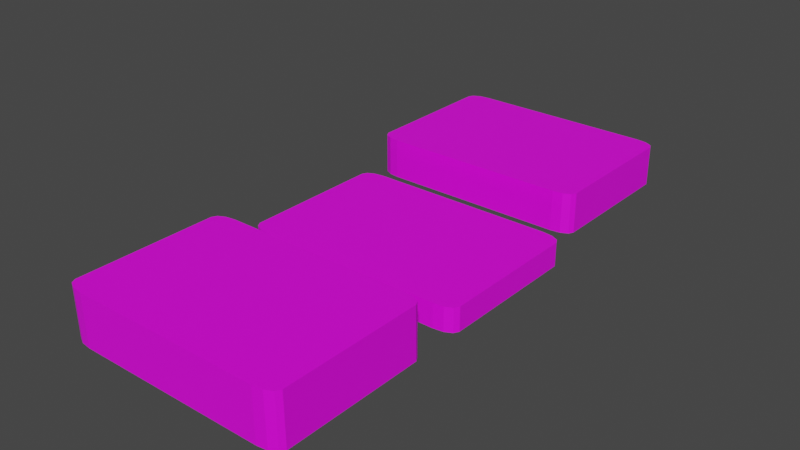 # Source: untitled.blend  (saved by Blender 3.3.6; exported with 4.5.12 LTS)
import bpy
from mathutils import Matrix  # noqa: F401  (used for matrix-valued properties, if any)

bpy.ops.wm.read_factory_settings(use_empty=True)
scene = bpy.context.scene
scene.name = 'Scene'

# ---- collections
col_collection = bpy.data.collections.new('Collection'); scene.collection.children.link(col_collection)

# ---- images (referenced by path relative to the original .blend; pixels are not part of the script)
import os
ASSET_DIR = os.environ.get("B2B_ASSET_DIR", "")  # directory of the original .blend (textures are referenced by path, not embedded)
HERE = os.path.dirname(os.path.abspath(__file__))  # packed textures are extracted next to this script under _unpacked/

def load_image(name, relpath, width, height, colorspace="sRGB"):
    """Load a texture the original file referenced (path relative to the .blend, or extracted next to this script)."""
    p = next((c for c in (os.path.join(HERE, relpath), os.path.join(ASSET_DIR, relpath)) if relpath and os.path.exists(c)), "")
    if p:
        img = bpy.data.images.load(p, check_existing=True)
        img.name = name
    else:  # same state as the original file: an image datablock whose file is absent (Cycles renders it pink)
        img = bpy.data.images.new(name, width, height)
        img.source = "FILE"
        img.filepath = "//" + (relpath or name)
    img.colorspace_settings.name = colorspace
    return img
img_2dotsplendor_card_jpg_002 = load_image('2Dotsplendor card.jpg.002', '1Dotsplendor card.jpg', 1024, 1024, 'sRGB')
img_3dotsplendor_card_jpg = load_image('3Dotsplendor card.jpg', '3Dotsplendor card.jpg', 1024, 1024, 'sRGB')
img_2dotsplendor_card_jpg = load_image('2Dotsplendor card.jpg', '2Dotsplendor card.jpg', 1024, 1024, 'sRGB')

# ---- materials (node trees are filled in below, after node groups)
mat_material_002 = bpy.data.materials.new('Material.002')
mat_material_002.use_transparent_shadow = False
mat_material_002.roughness = 0.5
mat_card_blue = bpy.data.materials.new('card_blue')
mat_card_blue.use_transparent_shadow = False
mat_card_blue.roughness = 0.5
mat_card_blue_001 = bpy.data.materials.new('card_blue.001')
mat_card_blue_001.use_transparent_shadow = False
mat_card_blue_001.roughness = 0.5

# ---- material node trees
mat_material_002.use_nodes = True; mat_material_002.node_tree.nodes.clear()
_N = mat_material_002.node_tree.nodes; _L = mat_material_002.node_tree.links
n0 = _N.new('ShaderNodeBsdfPrincipled'); n0.name = 'Principled BSDF'; n0.location = (10, 300)
n0.distribution = 'GGX'
n0.subsurface_method = 'RANDOM_WALK_SKIN'
n0.inputs[3].default_value = 1.45
n0.inputs[27].default_value = (0.0, 0.0, 0.0, 1.0)
n0.inputs[28].default_value = 1.0
n1 = _N.new('ShaderNodeOutputMaterial'); n1.name = 'Material Output'; n1.location = (300, 300)
n2 = _N.new('ShaderNodeNormalMap'); n2.name = 'Normal Map'; n2.location = (-300, -300)
n2.label = 'Normal/Map'
n2.inputs[0].default_value = 0.0
n3 = _N.new('ShaderNodeTexImage'); n3.name = 'Image Texture'; n3.location = (-300, 600)
n3.image = img_2dotsplendor_card_jpg_002
_L.new(n0.outputs[0], n1.inputs[0])
_L.new(n2.outputs[0], n0.inputs[5])
_L.new(n3.outputs[0], n0.inputs[0])
n1.is_active_output = True
mat_card_blue.use_nodes = True; mat_card_blue.node_tree.nodes.clear()
_N = mat_card_blue.node_tree.nodes; _L = mat_card_blue.node_tree.links
n0 = _N.new('ShaderNodeBsdfPrincipled'); n0.name = 'Principled BSDF'; n0.location = (10, 300)
n0.distribution = 'GGX'
n0.subsurface_method = 'RANDOM_WALK_SKIN'
n0.inputs[3].default_value = 1.45
n0.inputs[27].default_value = (0.0, 0.0, 0.0, 1.0)
n0.inputs[28].default_value = 1.0
n1 = _N.new('ShaderNodeOutputMaterial'); n1.name = 'Material Output'; n1.location = (300, 300)
n2 = _N.new('ShaderNodeNormalMap'); n2.name = 'Normal Map'; n2.location = (-300, -300)
n2.label = 'Normal/Map'
n2.inputs[0].default_value = 0.0
n3 = _N.new('ShaderNodeTexImage'); n3.name = 'Image Texture'; n3.location = (-300, 600)
n3.image = img_3dotsplendor_card_jpg
_L.new(n0.outputs[0], n1.inputs[0])
_L.new(n2.outputs[0], n0.inputs[5])
_L.new(n3.outputs[0], n0.inputs[0])
n1.is_active_output = True
mat_card_blue_001.use_nodes = True; mat_card_blue_001.node_tree.nodes.clear()
_N = mat_card_blue_001.node_tree.nodes; _L = mat_card_blue_001.node_tree.links
n0 = _N.new('ShaderNodeBsdfPrincipled'); n0.name = 'Principled BSDF'; n0.location = (10, 300)
n0.distribution = 'GGX'
n0.subsurface_method = 'RANDOM_WALK_SKIN'
n0.inputs[3].default_value = 1.45
n0.inputs[27].default_value = (0.0, 0.0, 0.0, 1.0)
n0.inputs[28].default_value = 1.0
n1 = _N.new('ShaderNodeOutputMaterial'); n1.name = 'Material Output'; n1.location = (300, 300)
n2 = _N.new('ShaderNodeNormalMap'); n2.name = 'Normal Map'; n2.location = (-300, -300)
n2.label = 'Normal/Map'
n2.inputs[0].default_value = 0.0
n3 = _N.new('ShaderNodeTexImage'); n3.name = 'Image Texture'; n3.location = (-300, 600)
n3.image = img_2dotsplendor_card_jpg
_L.new(n0.outputs[0], n1.inputs[0])
_L.new(n2.outputs[0], n0.inputs[5])
_L.new(n3.outputs[0], n0.inputs[0])
n1.is_active_output = True

# ---- world
world_world = bpy.data.worlds.new('World'); scene.world = world_world
world_world.use_nodes = True; world_world.node_tree.nodes.clear()
_N = world_world.node_tree.nodes; _L = world_world.node_tree.links
n0 = _N.new('ShaderNodeOutputWorld'); n0.name = 'World Output'; n0.location = (300, 300)
n1 = _N.new('ShaderNodeBackground'); n1.name = 'Background'; n1.location = (10, 300)
n1.inputs[0].default_value = (0.05088, 0.05088, 0.05088, 1.0)
_L.new(n1.outputs[0], n0.inputs[0])
n0.is_active_output = True
world_world.color = (0.05088, 0.05088, 0.05088)
world_world.use_sun_shadow = False
world_world.sun_shadow_jitter_overblur = 0.0

# ---- meshes
me_card1_001 = bpy.data.meshes.new('Card1.001')
me_card1_001.from_pydata([(-3.5, -2.151, -0.7507), (-3.5, 2.15, -0.8176), (-3.418, 2.3, -0.8199), (-3.195, 2.409, -0.8216), (-2.89, 2.449, -0.8222), (2.89, 2.449, -0.8222), (3.195, 2.409, -0.8216), (3.418, 2.3, -0.8199), (3.5, 2.15, -0.8176), (3.5, -2.151, -0.7507), (3.418, -2.301, -0.7484), (3.195, -2.41, -0.7467), (2.89, -2.45, -0.746), (-2.89, -2.45, -0.746), (-3.195, -2.41, -0.7467), (-3.418, -2.301, -0.7484), (-3.5, -2.15, 0.8176), (-3.5, 2.151, 0.7507), (-3.418, 2.301, 0.7484), (-3.195, 2.41, 0.7467), (-2.89, 2.45, 0.746), (2.89, 2.45, 0.746), (3.195, 2.41, 0.7467), (3.418, 2.301, 0.7484), (3.5, 2.151, 0.7507), (3.5, -2.15, 0.8176), (3.418, -2.3, 0.8199), (3.195, -2.409, 0.8216), (2.89, -2.449, 0.8222), (-2.89, -2.449, 0.8222), (-3.195, -2.409, 0.8216), (-3.418, -2.3, 0.8199)], [], [(10, 26, 27, 11), (1, 2, 3, 4, 5, 6, 7, 8, 9, 10, 11, 12, 13, 14, 15, 0), (3, 19, 20, 4), (11, 27, 28, 12), (4, 20, 21, 5), (12, 28, 29, 13), (5, 21, 22, 6), (13, 29, 30, 14), (6, 22, 23, 7), (14, 30, 31, 15), (7, 23, 24, 8), (15, 31, 16, 0), (8, 24, 25, 9), (1, 17, 18, 2), (10, 9, 25, 26), (2, 18, 19, 3), (17, 16, 31, 30, 29, 28, 27, 26, 25, 24, 23, 22, 21, 20, 19, 18), (0, 16, 17, 1)])
me_card1_001.polygons.foreach_set('use_smooth', [True] * 18)
_k = set([(0, 1), (0, 15), (0, 16), (1, 2), (1, 17), (2, 3), (2, 18), (3, 4), (3, 19), (4, 5), (4, 20), (5, 6), (5, 21), (6, 7), (6, 22), (7, 8), (7, 23), (8, 9), (8, 24), (9, 10), (9, 25), (10, 11), (10, 26), (11, 12), (11, 27), (12, 13), (12, 28), (13, 14), (13, 29), (14, 15), (14, 30), (15, 31), (16, 17), (16, 31), (17, 18), (18, 19), (19, 20), (20, 21), (21, 22), (22, 23), (23, 24), (24, 25), (25, 26), (26, 27), (27, 28), (28, 29), (29, 30), (30, 31)])
me_card1_001.attributes.new('sharp_edge', 'BOOLEAN', 'EDGE').data.foreach_set('value', [ (min(e.vertices), max(e.vertices)) in _k for e in me_card1_001.edges])
_uv = me_card1_001.uv_layers.new(name='UVMap')
_uv.uv.foreach_set('vector', [0.2889, 0.519, 0.2889, 0.519, 0.2889, 0.5187, 0.2889, 0.5187, 0.9067, 0.8575, 0.9038, 0.8557, 0.9017, 0.851, 0.9009, 0.8446, 0.9015, 0.7276, 0.9024, 0.7212, 0.9045, 0.7165, 0.9075, 0.7148, 0.995, 0.7153, 0.9979, 0.717, 1.0, 0.7217, 1.001, 0.7281, 1.0, 0.8452, 0.9993, 0.8516, 0.9972, 0.8562, 0.9942, 0.8579, 0.2889, 0.5187, 0.2888, 0.5187, 0.2888, 0.5184, 0.2889, 0.5184, 0.2889, 0.5187, 0.2889, 0.5187, 0.2889, 0.5183, 0.2889, 0.5183, 0.2889, 0.5184, 0.2888, 0.5184, 0.2888, 0.5113, 0.2889, 0.5113, 0.2889, 0.5183, 0.2889, 0.5183, 0.2889, 0.5112, 0.2889, 0.5112, 0.2889, 0.5113, 0.2888, 0.5113, 0.2888, 0.5109, 0.2889, 0.5109, 0.2889, 0.5112, 0.2889, 0.5112, 0.2889, 0.5108, 0.2889, 0.5108, 0.2889, 0.5109, 0.2888, 0.5109, 0.2888, 0.5106, 0.2889, 0.5106, 0.2889, 0.5108, 0.2889, 0.5108, 0.2889, 0.5105, 0.2889, 0.5105, 0.2888, 0.519, 0.2887, 0.519, 0.2887, 0.5188, 0.2888, 0.5188, 0.2888, 0.5133, 0.2887, 0.5133, 0.2887, 0.5131, 0.2888, 0.5131, 0.2888, 0.5188, 0.2887, 0.5188, 0.2887, 0.5134, 0.2888, 0.5134, 0.2888, 0.5079, 0.2887, 0.5079, 0.2887, 0.5077, 0.2888, 0.5077, 0.2888, 0.5133, 0.2888, 0.5134, 0.2887, 0.5134, 0.2887, 0.5133, 0.2889, 0.519, 0.2888, 0.519, 0.2888, 0.5187, 0.2889, 0.5187, 0.9936, 0.1428, 0.9068, 0.1428, 0.9038, 0.1411, 0.9016, 0.1362, 0.9008, 0.1296, 0.9008, 0.01346, 0.9016, 0.006852, 0.9038, 0.002016, 0.9068, 0.0002464, 0.9936, 0.0002464, 0.9967, 0.002016, 0.9989, 0.006852, 0.9997, 0.01346, 0.9997, 0.1296, 0.9989, 0.1362, 0.9967, 0.1411, 0.2888, 0.5131, 0.2887, 0.5131, 0.2887, 0.5079, 0.2888, 0.5079])
me_card1_001.materials.append(mat_material_002)
me_card1_001.update()
me_card1_001.normals_split_custom_set([tuple(v) for v in zip(*[iter([0.44, -0.898, 0.000511, 0.44, -0.898, 0.000511, 0.44, -0.898, 0.000511, 0.44, -0.898, 0.000511, 2.184e-10, -0.01555, -0.9999, 2.184e-10, -0.01555, -0.9999, 2.184e-10, -0.01555, -0.9999, 2.184e-10, -0.01555, -0.9999, 2.184e-10, -0.01555, -0.9999, 2.184e-10, -0.01555, -0.9999, 2.184e-10, -0.01555, -0.9999, 2.184e-10, -0.01555, -0.9999, 2.184e-10, -0.01555, -0.9999, 2.184e-10, -0.01555, -0.9999, 2.184e-10, -0.01555, -0.9999, 2.184e-10, -0.01555, -0.9999, 2.184e-10, -0.01555, -0.9999, 2.184e-10, -0.01555, -0.9999, 2.184e-10, -0.01555, -0.9999, 2.184e-10, -0.01555, -0.9999, -0.1302, 0.9915, -0.0005641, -0.1302, 0.9915, -0.0005641, -0.1302, 0.9915, -0.0005641, -0.1302, 0.9915, -0.0005641, 0.1302, -0.9915, 0.0005641, 0.1302, -0.9915, 0.0005641, 0.1302, -0.9915, 0.0005641, 0.1302, -0.9915, 0.0005641, 0.0, 1.0, -0.0005692, 0.0, 1.0, -0.0005692, 0.0, 1.0, -0.0005692, 0.0, 1.0, -0.0005692, 0.0, -1.0, 0.0005691, 0.0, -1.0, 0.0005691, 0.0, -1.0, 0.0005691, 0.0, -1.0, 0.0005691, 0.1302, 0.9915, -0.0005641, 0.1302, 0.9915, -0.0005641, 0.1302, 0.9915, -0.0005641, 0.1302, 0.9915, -0.0005641, -0.1302, -0.9915, 0.0005641, -0.1302, -0.9915, 0.0005641, -0.1302, -0.9915, 0.0005641, -0.1302, -0.9915, 0.0005641, 0.44, 0.898, -0.0005106, 0.44, 0.898, -0.0005106, 0.44, 0.898, -0.0005106, 0.44, 0.898, -0.0005106, -0.44, -0.898, 0.000511, -0.44, -0.898, 0.000511, -0.44, -0.898, 0.000511, -0.44, -0.898, 0.000511, 0.8774, 0.4798, -0.0002728, 0.8774, 0.4798, -0.0002728, 0.8774, 0.4798, -0.0002728, 0.8774, 0.4798, -0.0002728, -0.8774, -0.4798, 0.000273, -0.8774, -0.4798, 0.000273, -0.8774, -0.4798, 0.000273, -0.8774, -0.4798, 0.000273, 1.0, 0.0, 0.0, 1.0, 0.0, 0.0, 1.0, 0.0, 0.0, 1.0, 0.0, 0.0, -0.8774, 0.4798, -0.0002728, -0.8774, 0.4798, -0.0002728, -0.8774, 0.4798, -0.0002728, -0.8774, 0.4798, -0.0002728, 0.8774, -0.4798, 0.000273, 0.8774, -0.4798, 0.000273, 0.8774, -0.4798, 0.000273, 0.8774, -0.4798, 0.000273, -0.44, 0.898, -0.0005106, -0.44, 0.898, -0.0005106, -0.44, 0.898, -0.0005106, -0.44, 0.898, -0.0005106, -6.551e-10, 0.01555, 0.9999, -6.551e-10, 0.01555, 0.9999, -6.551e-10, 0.01555, 0.9999, -6.551e-10, 0.01555, 0.9999, -6.551e-10, 0.01555, 0.9999, -6.551e-10, 0.01555, 0.9999, -6.551e-10, 0.01555, 0.9999, -6.551e-10, 0.01555, 0.9999, -6.551e-10, 0.01555, 0.9999, -6.551e-10, 0.01555, 0.9999, -6.551e-10, 0.01555, 0.9999, -6.551e-10, 0.01555, 0.9999, -6.551e-10, 0.01555, 0.9999, -6.551e-10, 0.01555, 0.9999, -6.551e-10, 0.01555, 0.9999, -6.551e-10, 0.01555, 0.9999, -1.0, 0.0, 0.0, -1.0, 0.0, 0.0, -1.0, 0.0, 0.0, -1.0, 0.0, 0.0])] * 3)])
me_card1_002 = bpy.data.meshes.new('Card1.002')
me_card1_002.from_pydata([(-2.89, 2.45, 0.3625), (-3.5, 2.151, 0.3625), (-3.195, 2.41, 0.3625), (-3.418, 2.301, 0.3625), (3.5, 2.151, 0.3625), (2.89, 2.45, 0.3625), (3.418, 2.301, 0.3625), (3.195, 2.41, 0.3625), (-2.89, -2.45, 0.3625), (-3.5, -2.151, 0.3625), (-3.195, -2.41, 0.3625), (-3.418, -2.301, 0.3625), (2.89, -2.45, 0.3625), (3.5, -2.151, 0.3625), (3.195, -2.41, 0.3625), (3.418, -2.301, 0.3625), (-3.5, -2.151, 0.3052), (-3.5, 2.151, 0.3052), (-3.418, 2.301, 0.3052), (-3.195, 2.41, 0.3052), (-2.89, 2.45, 0.3052), (2.89, 2.45, 0.3052), (3.195, 2.41, 0.3052), (3.418, 2.301, 0.3052), (3.5, 2.151, 0.3052), (3.5, -2.151, 0.3052), (3.418, -2.301, 0.3052), (3.195, -2.41, 0.3052), (2.89, -2.45, 0.3052), (-2.89, -2.45, 0.3052), (-3.195, -2.41, 0.3052), (-3.418, -2.301, 0.3052), (-3.5, -2.151, 0.3052), (-3.5, 2.151, 0.3052), (-3.418, 2.301, 0.3052), (-3.195, 2.41, 0.3052), (-2.89, 2.45, 0.3052), (2.89, 2.45, 0.3052), (3.195, 2.41, 0.3052), (3.418, 2.301, 0.3052), (3.5, 2.151, 0.3052), (3.5, -2.151, 0.3052), (3.418, -2.301, 0.3052), (3.195, -2.41, 0.3052), (2.89, -2.45, 0.3052), (-2.89, -2.45, 0.3052), (-3.195, -2.41, 0.3052), (-3.418, -2.301, 0.3052), (-3.5, -2.151, -0.3625), (-3.5, 2.151, -0.3625), (-3.418, 2.301, -0.3625), (-3.195, 2.41, -0.3625), (-2.89, 2.45, -0.3625), (2.89, 2.45, -0.3625), (3.195, 2.41, -0.3625), (3.418, 2.301, -0.3625), (3.5, 2.151, -0.3625), (3.5, -2.151, -0.3625), (3.418, -2.301, -0.3625), (3.195, -2.41, -0.3625), (2.89, -2.45, -0.3625), (-2.89, -2.45, -0.3625), (-3.195, -2.41, -0.3625), (-3.418, -2.301, -0.3625)], [], [(1, 9, 11, 10, 8, 12, 14, 15, 13, 4, 6, 7, 5, 0, 2, 3), (25, 26, 42, 41), (13, 15, 26, 25), (3, 2, 19, 18), (15, 14, 27, 26), (2, 0, 20, 19), (14, 12, 28, 27), (0, 5, 21, 20), (12, 8, 29, 28), (5, 7, 22, 21), (8, 10, 30, 29), (7, 6, 23, 22), (10, 11, 31, 30), (6, 4, 24, 23), (9, 1, 17, 16), (11, 9, 16, 31), (4, 13, 25, 24), (1, 3, 18, 17), (46, 47, 63, 62), (18, 19, 35, 34), (26, 27, 43, 42), (19, 20, 36, 35), (27, 28, 44, 43), (20, 21, 37, 36), (28, 29, 45, 44), (21, 22, 38, 37), (29, 30, 46, 45), (22, 23, 39, 38), (30, 31, 47, 46), (23, 24, 40, 39), (16, 17, 33, 32), (31, 16, 32, 47), (24, 25, 41, 40), (17, 18, 34, 33), (49, 50, 51, 52, 53, 54, 55, 56, 57, 58, 59, 60, 61, 62, 63, 48), (39, 40, 56, 55), (32, 33, 49, 48), (47, 32, 48, 63), (40, 41, 57, 56), (33, 34, 50, 49), (41, 42, 58, 57), (34, 35, 51, 50), (42, 43, 59, 58), (35, 36, 52, 51), (43, 44, 60, 59), (36, 37, 53, 52), (44, 45, 61, 60), (37, 38, 54, 53), (45, 46, 62, 61), (38, 39, 55, 54)])
me_card1_002.polygons.foreach_set('use_smooth', [True] * 50)
_k = set([(0, 2), (0, 5), (0, 20), (1, 3), (1, 9), (1, 17), (2, 3), (2, 19), (3, 18), (4, 6), (4, 13), (4, 24), (5, 7), (5, 21), (6, 7), (6, 23), (7, 22), (8, 10), (8, 12), (8, 29), (9, 11), (9, 16), (10, 11), (10, 30), (11, 31), (12, 14), (12, 28), (13, 15), (13, 25), (14, 15), (14, 27), (15, 26), (16, 17), (16, 31), (17, 18), (18, 19), (19, 20), (20, 21), (21, 22), (22, 23), (23, 24), (24, 25), (25, 26), (26, 27), (27, 28), (28, 29), (29, 30), (30, 31), (32, 33), (32, 47), (32, 48), (33, 34), (33, 49), (34, 35), (34, 50), (35, 36), (35, 51), (36, 37), (36, 52), (37, 38), (37, 53), (38, 39), (38, 54), (39, 40), (39, 55), (40, 41), (40, 56), (41, 42), (41, 57), (42, 43), (42, 58), (43, 44), (43, 59), (44, 45), (44, 60), (45, 46), (45, 61), (46, 47), (46, 62), (47, 63), (48, 49), (48, 63), (49, 50), (50, 51), (51, 52), (52, 53), (53, 54), (54, 55), (55, 56), (56, 57), (57, 58), (58, 59), (59, 60), (60, 61), (61, 62), (62, 63)])
me_card1_002.attributes.new('sharp_edge', 'BOOLEAN', 'EDGE').data.foreach_set('value', [ (min(e.vertices), max(e.vertices)) in _k for e in me_card1_002.edges])
_uv = me_card1_002.uv_layers.new(name='UVMap')
_uv.uv.foreach_set('vector', [0.9943, 0.1433, 0.9063, 0.1433, 0.9035, 0.1416, 0.9014, 0.1372, 0.9007, 0.131, 0.9007, 0.01312, 0.9014, 0.007007, 0.9035, 0.00253, 0.9063, 0.0008918, 0.9943, 0.0008918, 0.9971, 0.00253, 0.9991, 0.007007, 0.9998, 0.01312, 0.9998, 0.131, 0.9991, 0.1372, 0.9971, 0.1416, 0.5965, 0.8325, 0.5965, 0.8323, 0.5965, 0.8323, 0.5965, 0.8325, 0.5964, 0.8325, 0.5964, 0.8323, 0.5965, 0.8323, 0.5965, 0.8325, 0.5965, 0.838, 0.5965, 0.8378, 0.5966, 0.8378, 0.5966, 0.838, 0.5966, 0.838, 0.5966, 0.8378, 0.5966, 0.8378, 0.5966, 0.838, 0.5965, 0.8378, 0.5965, 0.8374, 0.5966, 0.8374, 0.5966, 0.8378, 0.5966, 0.8378, 0.5966, 0.8374, 0.5966, 0.8374, 0.5966, 0.8378, 0.5965, 0.8374, 0.5965, 0.8304, 0.5966, 0.8304, 0.5966, 0.8374, 0.5966, 0.8374, 0.5966, 0.8302, 0.5966, 0.8302, 0.5966, 0.8374, 0.5965, 0.8304, 0.5965, 0.83, 0.5966, 0.83, 0.5966, 0.8304, 0.5966, 0.8302, 0.5966, 0.8299, 0.5966, 0.8299, 0.5966, 0.8302, 0.5965, 0.83, 0.5965, 0.8297, 0.5966, 0.8297, 0.5966, 0.83, 0.5966, 0.8299, 0.5966, 0.8296, 0.5966, 0.8296, 0.5966, 0.8299, 0.5964, 0.838, 0.5964, 0.8378, 0.5965, 0.8378, 0.5965, 0.838, 0.5964, 0.8321, 0.5964, 0.827, 0.5965, 0.827, 0.5965, 0.8321, 0.5964, 0.8323, 0.5964, 0.8321, 0.5965, 0.8321, 0.5965, 0.8323, 0.5964, 0.8378, 0.5964, 0.8325, 0.5965, 0.8325, 0.5965, 0.8378, 0.5964, 0.827, 0.5964, 0.8268, 0.5965, 0.8268, 0.5965, 0.827, 0.5966, 0.8299, 0.5966, 0.8296, 0.5966, 0.8296, 0.5966, 0.8299, 0.5966, 0.838, 0.5966, 0.8378, 0.5966, 0.8378, 0.5966, 0.838, 0.5966, 0.838, 0.5966, 0.8378, 0.5966, 0.8378, 0.5966, 0.838, 0.5966, 0.8378, 0.5966, 0.8374, 0.5966, 0.8374, 0.5966, 0.8378, 0.5966, 0.8378, 0.5966, 0.8374, 0.5966, 0.8374, 0.5966, 0.8378, 0.5966, 0.8374, 0.5966, 0.8304, 0.5966, 0.8304, 0.5966, 0.8374, 0.5966, 0.8374, 0.5966, 0.8302, 0.5966, 0.8302, 0.5966, 0.8374, 0.5966, 0.8304, 0.5966, 0.83, 0.5966, 0.83, 0.5966, 0.8304, 0.5966, 0.8302, 0.5966, 0.8299, 0.5966, 0.8299, 0.5966, 0.8302, 0.5966, 0.83, 0.5966, 0.8297, 0.5966, 0.8297, 0.5966, 0.83, 0.5966, 0.8299, 0.5966, 0.8296, 0.5966, 0.8296, 0.5966, 0.8299, 0.5965, 0.838, 0.5965, 0.8378, 0.5965, 0.8378, 0.5965, 0.838, 0.5965, 0.8321, 0.5965, 0.827, 0.5965, 0.827, 0.5965, 0.8321, 0.5965, 0.8323, 0.5965, 0.8321, 0.5965, 0.8321, 0.5965, 0.8323, 0.5965, 0.8378, 0.5965, 0.8325, 0.5965, 0.8325, 0.5965, 0.8378, 0.5965, 0.827, 0.5965, 0.8268, 0.5965, 0.8268, 0.5965, 0.827, 0.9066, 0.8563, 0.9037, 0.8546, 0.9016, 0.8499, 0.9008, 0.8435, 0.9014, 0.7265, 0.9023, 0.7201, 0.9044, 0.7154, 0.9074, 0.7137, 0.9949, 0.7141, 0.9978, 0.7159, 0.9999, 0.7206, 1.001, 0.727, 1.0, 0.844, 0.9992, 0.8504, 0.9971, 0.8551, 0.9941, 0.8568, 0.5965, 0.838, 0.5965, 0.8378, 0.5965, 0.8378, 0.5965, 0.838, 0.5965, 0.8321, 0.5965, 0.827, 0.5965, 0.827, 0.5965, 0.8321, 0.5965, 0.8323, 0.5965, 0.8321, 0.5965, 0.8321, 0.5965, 0.8323, 0.5965, 0.8378, 0.5965, 0.8325, 0.5965, 0.8325, 0.5965, 0.8378, 0.5965, 0.827, 0.5965, 0.8268, 0.5965, 0.8268, 0.5965, 0.827, 0.5965, 0.8325, 0.5965, 0.8323, 0.5965, 0.8323, 0.5965, 0.8325, 0.5966, 0.838, 0.5966, 0.8378, 0.5966, 0.8378, 0.5966, 0.838, 0.5966, 0.838, 0.5966, 0.8378, 0.5966, 0.8378, 0.5966, 0.838, 0.5966, 0.8378, 0.5966, 0.8374, 0.5966, 0.8374, 0.5966, 0.8378, 0.5966, 0.8378, 0.5966, 0.8374, 0.5966, 0.8374, 0.5966, 0.8378, 0.5966, 0.8374, 0.5966, 0.8304, 0.5966, 0.8304, 0.5966, 0.8374, 0.5966, 0.8374, 0.5966, 0.8302, 0.5966, 0.8302, 0.5966, 0.8374, 0.5966, 0.8304, 0.5966, 0.83, 0.5966, 0.83, 0.5966, 0.8304, 0.5966, 0.8302, 0.5966, 0.8299, 0.5966, 0.8299, 0.5966, 0.8302, 0.5966, 0.83, 0.5966, 0.8297, 0.5966, 0.8297, 0.5966, 0.83])
me_card1_002.materials.append(mat_card_blue)
me_card1_002.update()
me_card1_002.normals_split_custom_set([tuple(v) for v in zip(*[iter([-5.459e-10, -8.493e-08, 1.0, -5.459e-10, -8.493e-08, 1.0, -5.459e-10, -8.493e-08, 1.0, -5.459e-10, -8.493e-08, 1.0, -5.459e-10, -8.493e-08, 1.0, -5.459e-10, -8.493e-08, 1.0, -5.459e-10, -8.493e-08, 1.0, -5.459e-10, -8.493e-08, 1.0, -5.459e-10, -8.493e-08, 1.0, -5.459e-10, -8.493e-08, 1.0, -5.459e-10, -8.493e-08, 1.0, -5.459e-10, -8.493e-08, 1.0, -5.459e-10, -8.493e-08, 1.0, -5.459e-10, -8.493e-08, 1.0, -5.459e-10, -8.493e-08, 1.0, -5.459e-10, -8.493e-08, 1.0, 0.0, 0.0, 1.0, 0.0, 0.0, 1.0, 0.0, 0.0, 1.0, 0.0, 0.0, 1.0, 0.8774, -0.4798, 0.0, 0.8774, -0.4798, 0.0, 0.8774, -0.4798, 0.0, 0.8774, -0.4798, 0.0, -0.44, 0.898, 0.0, -0.44, 0.898, 0.0, -0.44, 0.898, 0.0, -0.44, 0.898, 0.0, 0.44, -0.898, 0.0, 0.44, -0.898, 0.0, 0.44, -0.898, 0.0, 0.44, -0.898, 0.0, -0.1302, 0.9915, 0.0, -0.1302, 0.9915, 0.0, -0.1302, 0.9915, 0.0, -0.1302, 0.9915, 0.0, 0.1302, -0.9915, 0.0, 0.1302, -0.9915, 0.0, 0.1302, -0.9915, 0.0, 0.1302, -0.9915, 0.0, 0.0, 1.0, 0.0, 0.0, 1.0, 0.0, 0.0, 1.0, 0.0, 0.0, 1.0, 0.0, 0.0, -1.0, 0.0, 0.0, -1.0, 0.0, 0.0, -1.0, 0.0, 0.0, -1.0, 0.0, 0.1302, 0.9915, 0.0, 0.1302, 0.9915, 0.0, 0.1302, 0.9915, 0.0, 0.1302, 0.9915, 0.0, -0.1302, -0.9915, 0.0, -0.1302, -0.9915, 0.0, -0.1302, -0.9915, 0.0, -0.1302, -0.9915, 0.0, 0.44, 0.898, 0.0, 0.44, 0.898, 0.0, 0.44, 0.898, 0.0, 0.44, 0.898, 0.0, -0.44, -0.898, 0.0, -0.44, -0.898, 0.0, -0.44, -0.898, 0.0, -0.44, -0.898, 0.0, 0.8774, 0.4798, 0.0, 0.8774, 0.4798, 0.0, 0.8774, 0.4798, 0.0, 0.8774, 0.4798, 0.0, -1.0, -2.763e-12, 0.0, -1.0, -2.763e-12, 0.0, -1.0, -2.763e-12, 0.0, -1.0, -2.763e-12, 0.0, -0.8774, -0.4798, 0.0, -0.8774, -0.4798, 0.0, -0.8774, -0.4798, 0.0, -0.8774, -0.4798, 0.0, 1.0, -2.763e-12, 0.0, 1.0, -2.763e-12, 0.0, 1.0, -2.763e-12, 0.0, 1.0, -2.763e-12, 0.0, -0.8774, 0.4798, 0.0, -0.8774, 0.4798, 0.0, -0.8774, 0.4798, 0.0, -0.8774, 0.4798, 0.0, -0.44, -0.898, 0.0, -0.44, -0.898, 0.0, -0.44, -0.898, 0.0, -0.44, -0.898, 0.0, 0.0, 0.0, 1.0, 0.0, 0.0, 1.0, 0.0, 0.0, 1.0, 0.0, 0.0, 1.0, 0.0, 0.0, 1.0, 0.0, 0.0, 1.0, 0.0, 0.0, 1.0, 0.0, 0.0, 1.0, 0.0, 0.0, 1.0, 0.0, 0.0, 1.0, 0.0, 0.0, 1.0, 0.0, 0.0, 1.0, 0.0, 0.0, 1.0, 0.0, 0.0, 1.0, 0.0, 0.0, 1.0, 0.0, 0.0, 1.0, 0.0, 0.0, 1.0, 0.0, 0.0, 1.0, 0.0, 0.0, 1.0, 0.0, 0.0, 1.0, 0.0, 0.0, 1.0, 0.0, 0.0, 1.0, 0.0, 0.0, 1.0, 0.0, 0.0, 1.0, 0.0, 0.0, 1.0, 0.0, 0.0, 1.0, 0.0, 0.0, 1.0, 0.0, 0.0, 1.0, 0.0, 0.0, 1.0, 0.0, 0.0, 1.0, 0.0, 0.0, 1.0, 0.0, 0.0, 1.0, 0.0, 0.0, 1.0, 0.0, 0.0, 1.0, 0.0, 0.0, 1.0, 0.0, 0.0, 1.0, 0.0, 0.0, 1.0, 0.0, 0.0, 1.0, 0.0, 0.0, 1.0, 0.0, 0.0, 1.0, 0.0, 0.0, 1.0, 0.0, 0.0, 1.0, 0.0, 0.0, 1.0, 0.0, 0.0, 1.0, 0.0, 0.0, 1.0, 0.0, 0.0, 1.0, 0.0, 0.0, 1.0, 0.0, 0.0, 1.0, 0.0, 0.0, 1.0, 0.0, 0.0, 1.0, 0.0, 0.0, 1.0, 0.0, 0.0, 1.0, 0.0, 0.0, 1.0, 0.0, 0.0, 1.0, 0.0, 0.0, 1.0, 0.0, 0.0, 1.0, 0.0, 0.0, 1.0, 0.0, 0.0, 1.0, 0.0, 0.0, 1.0, 0.0, 0.0, 1.0, 0.0, 9.648e-08, -1.0, 0.0, 9.648e-08, -1.0, 0.0, 9.648e-08, -1.0, 0.0, 9.648e-08, -1.0, 0.0, 9.648e-08, -1.0, 0.0, 9.648e-08, -1.0, 0.0, 9.648e-08, -1.0, 0.0, 9.648e-08, -1.0, 0.0, 9.648e-08, -1.0, 0.0, 9.648e-08, -1.0, 0.0, 9.648e-08, -1.0, 0.0, 9.648e-08, -1.0, 0.0, 9.648e-08, -1.0, 0.0, 9.648e-08, -1.0, 0.0, 9.648e-08, -1.0, 0.0, 9.648e-08, -1.0, 0.8774, 0.4798, 0.0, 0.8774, 0.4798, 0.0, 0.8774, 0.4798, 0.0, 0.8774, 0.4798, 0.0, -1.0, -2.075e-08, 0.0, -1.0, -2.075e-08, 0.0, -1.0, -2.075e-08, 0.0, -1.0, -2.075e-08, 0.0, -0.8774, -0.4798, 0.0, -0.8774, -0.4798, 0.0, -0.8774, -0.4798, 0.0, -0.8774, -0.4798, 0.0, 1.0, -2.075e-08, 0.0, 1.0, -2.075e-08, 0.0, 1.0, -2.075e-08, 0.0, 1.0, -2.075e-08, 0.0, -0.8774, 0.4798, 0.0, -0.8774, 0.4798, 0.0, -0.8774, 0.4798, 0.0, -0.8774, 0.4798, 0.0, 0.8774, -0.4798, 0.0, 0.8774, -0.4798, 0.0, 0.8774, -0.4798, 0.0, 0.8774, -0.4798, 0.0, -0.44, 0.898, 0.0, -0.44, 0.898, 0.0, -0.44, 0.898, 0.0, -0.44, 0.898, 0.0, 0.44, -0.898, 0.0, 0.44, -0.898, 0.0, 0.44, -0.898, 0.0, 0.44, -0.898, 0.0, -0.1302, 0.9915, 0.0, -0.1302, 0.9915, 0.0, -0.1302, 0.9915, 0.0, -0.1302, 0.9915, 0.0, 0.1302, -0.9915, 0.0, 0.1302, -0.9915, 0.0, 0.1302, -0.9915, 0.0, 0.1302, -0.9915, 0.0, 0.0, 1.0, 0.0, 0.0, 1.0, 0.0, 0.0, 1.0, 0.0, 0.0, 1.0, 0.0, 0.0, -1.0, 0.0, 0.0, -1.0, 0.0, 0.0, -1.0, 0.0, 0.0, -1.0, 0.0, 0.1302, 0.9915, 0.0, 0.1302, 0.9915, 0.0, 0.1302, 0.9915, 0.0, 0.1302, 0.9915, 0.0, -0.1302, -0.9915, 0.0, -0.1302, -0.9915, 0.0, -0.1302, -0.9915, 0.0, -0.1302, -0.9915, 0.0, 0.44, 0.898, 0.0, 0.44, 0.898, 0.0, 0.44, 0.898, 0.0, 0.44, 0.898, 0.0])] * 3)])
me_card1_003 = bpy.data.meshes.new('Card1.003')
me_card1_003.from_pydata([(-8.67, 7.35, 1.882), (-10.5, 6.453, 1.882), (-9.585, 7.23, 1.882), (-10.25, 6.902, 1.882), (10.5, 6.453, 1.882), (8.67, 7.35, 1.882), (10.25, 6.902, 1.882), (9.585, 7.23, 1.882), (-8.67, -7.35, 1.882), (-10.5, -6.453, 1.882), (-9.585, -7.23, 1.882), (-10.25, -6.902, 1.882), (8.67, -7.35, 1.882), (10.5, -6.453, 1.882), (9.585, -7.23, 1.882), (10.25, -6.902, 1.882), (-10.5, -6.453, 1.709), (-10.5, 6.453, 1.709), (-10.25, 6.902, 1.709), (-9.585, 7.23, 1.709), (-8.67, 7.35, 1.709), (8.67, 7.35, 1.709), (9.585, 7.23, 1.709), (10.25, 6.902, 1.709), (10.5, 6.453, 1.709), (10.5, -6.453, 1.709), (10.25, -6.902, 1.709), (9.585, -7.23, 1.709), (8.67, -7.35, 1.709), (-8.67, -7.35, 1.709), (-9.585, -7.23, 1.709), (-10.25, -6.902, 1.709), (-10.5, -6.453, 1.709), (-10.5, 6.453, 1.709), (-10.25, 6.902, 1.709), (-9.585, 7.23, 1.709), (-8.67, 7.35, 1.709), (8.67, 7.35, 1.709), (9.585, 7.23, 1.709), (10.25, 6.902, 1.709), (10.5, 6.453, 1.709), (10.5, -6.453, 1.709), (10.25, -6.902, 1.709), (9.585, -7.23, 1.709), (8.67, -7.35, 1.709), (-8.67, -7.35, 1.709), (-9.585, -7.23, 1.709), (-10.25, -6.902, 1.709), (-10.5, -6.453, -1.882), (-10.5, 6.453, -1.882), (-10.25, 6.902, -1.882), (-9.585, 7.23, -1.882), (-8.67, 7.35, -1.882), (8.67, 7.35, -1.882), (9.585, 7.23, -1.882), (10.25, 6.902, -1.882), (10.5, 6.453, -1.882), (10.5, -6.453, -1.882), (10.25, -6.902, -1.882), (9.585, -7.23, -1.882), (8.67, -7.35, -1.882), (-8.67, -7.35, -1.882), (-9.585, -7.23, -1.882), (-10.25, -6.902, -1.882)], [], [(1, 9, 11, 10, 8, 12, 14, 15, 13, 4, 6, 7, 5, 0, 2, 3), (25, 26, 42, 41), (13, 15, 26, 25), (3, 2, 19, 18), (15, 14, 27, 26), (2, 0, 20, 19), (14, 12, 28, 27), (0, 5, 21, 20), (12, 8, 29, 28), (5, 7, 22, 21), (8, 10, 30, 29), (7, 6, 23, 22), (10, 11, 31, 30), (6, 4, 24, 23), (9, 1, 17, 16), (11, 9, 16, 31), (4, 13, 25, 24), (1, 3, 18, 17), (46, 47, 63, 62), (18, 19, 35, 34), (26, 27, 43, 42), (19, 20, 36, 35), (27, 28, 44, 43), (20, 21, 37, 36), (28, 29, 45, 44), (21, 22, 38, 37), (29, 30, 46, 45), (22, 23, 39, 38), (30, 31, 47, 46), (23, 24, 40, 39), (16, 17, 33, 32), (31, 16, 32, 47), (24, 25, 41, 40), (17, 18, 34, 33), (49, 50, 51, 52, 53, 54, 55, 56, 57, 58, 59, 60, 61, 62, 63, 48), (39, 40, 56, 55), (32, 33, 49, 48), (47, 32, 48, 63), (40, 41, 57, 56), (33, 34, 50, 49), (41, 42, 58, 57), (34, 35, 51, 50), (42, 43, 59, 58), (35, 36, 52, 51), (43, 44, 60, 59), (36, 37, 53, 52), (44, 45, 61, 60), (37, 38, 54, 53), (45, 46, 62, 61), (38, 39, 55, 54)])
me_card1_003.polygons.foreach_set('use_smooth', [True] * 50)
_k = set([(0, 2), (0, 5), (0, 20), (1, 3), (1, 9), (1, 17), (2, 3), (2, 19), (3, 18), (4, 6), (4, 13), (4, 24), (5, 7), (5, 21), (6, 7), (6, 23), (7, 22), (8, 10), (8, 12), (8, 29), (9, 11), (9, 16), (10, 11), (10, 30), (11, 31), (12, 14), (12, 28), (13, 15), (13, 25), (14, 15), (14, 27), (15, 26), (16, 17), (16, 31), (17, 18), (18, 19), (19, 20), (20, 21), (21, 22), (22, 23), (23, 24), (24, 25), (25, 26), (26, 27), (27, 28), (28, 29), (29, 30), (30, 31), (32, 33), (32, 47), (32, 48), (33, 34), (33, 49), (34, 35), (34, 50), (35, 36), (35, 51), (36, 37), (36, 52), (37, 38), (37, 53), (38, 39), (38, 54), (39, 40), (39, 55), (40, 41), (40, 56), (41, 42), (41, 57), (42, 43), (42, 58), (43, 44), (43, 59), (44, 45), (44, 60), (45, 46), (45, 61), (46, 47), (46, 62), (47, 63), (48, 49), (48, 63), (49, 50), (50, 51), (51, 52), (52, 53), (53, 54), (54, 55), (55, 56), (56, 57), (57, 58), (58, 59), (59, 60), (60, 61), (61, 62), (62, 63)])
me_card1_003.attributes.new('sharp_edge', 'BOOLEAN', 'EDGE').data.foreach_set('value', [ (min(e.vertices), max(e.vertices)) in _k for e in me_card1_003.edges])
_uv = me_card1_003.uv_layers.new(name='UVMap')
_uv.uv.foreach_set('vector', [0.9943, 0.1433, 0.9063, 0.1433, 0.9035, 0.1416, 0.9014, 0.1372, 0.9007, 0.131, 0.9007, 0.01312, 0.9014, 0.007007, 0.9035, 0.00253, 0.9063, 0.0008918, 0.9943, 0.0008918, 0.9971, 0.00253, 0.9991, 0.007007, 0.9998, 0.01312, 0.9998, 0.131, 0.9991, 0.1372, 0.9971, 0.1416, 0.5965, 0.8325, 0.5965, 0.8323, 0.5965, 0.8323, 0.5965, 0.8325, 0.5964, 0.8325, 0.5964, 0.8323, 0.5965, 0.8323, 0.5965, 0.8325, 0.5965, 0.838, 0.5965, 0.8378, 0.5966, 0.8378, 0.5966, 0.838, 0.5966, 0.838, 0.5966, 0.8378, 0.5966, 0.8378, 0.5966, 0.838, 0.5965, 0.8378, 0.5965, 0.8374, 0.5966, 0.8374, 0.5966, 0.8378, 0.5966, 0.8378, 0.5966, 0.8374, 0.5966, 0.8374, 0.5966, 0.8378, 0.5965, 0.8374, 0.5965, 0.8304, 0.5966, 0.8304, 0.5966, 0.8374, 0.5966, 0.8374, 0.5966, 0.8302, 0.5966, 0.8302, 0.5966, 0.8374, 0.5965, 0.8304, 0.5965, 0.83, 0.5966, 0.83, 0.5966, 0.8304, 0.5966, 0.8302, 0.5966, 0.8299, 0.5966, 0.8299, 0.5966, 0.8302, 0.5965, 0.83, 0.5965, 0.8297, 0.5966, 0.8297, 0.5966, 0.83, 0.5966, 0.8299, 0.5966, 0.8296, 0.5966, 0.8296, 0.5966, 0.8299, 0.5964, 0.838, 0.5964, 0.8378, 0.5965, 0.8378, 0.5965, 0.838, 0.5964, 0.8321, 0.5964, 0.827, 0.5965, 0.827, 0.5965, 0.8321, 0.5964, 0.8323, 0.5964, 0.8321, 0.5965, 0.8321, 0.5965, 0.8323, 0.5964, 0.8378, 0.5964, 0.8325, 0.5965, 0.8325, 0.5965, 0.8378, 0.5964, 0.827, 0.5964, 0.8268, 0.5965, 0.8268, 0.5965, 0.827, 0.5966, 0.8299, 0.5966, 0.8296, 0.5966, 0.8296, 0.5966, 0.8299, 0.5966, 0.838, 0.5966, 0.8378, 0.5966, 0.8378, 0.5966, 0.838, 0.5966, 0.838, 0.5966, 0.8378, 0.5966, 0.8378, 0.5966, 0.838, 0.5966, 0.8378, 0.5966, 0.8374, 0.5966, 0.8374, 0.5966, 0.8378, 0.5966, 0.8378, 0.5966, 0.8374, 0.5966, 0.8374, 0.5966, 0.8378, 0.5966, 0.8374, 0.5966, 0.8304, 0.5966, 0.8304, 0.5966, 0.8374, 0.5966, 0.8374, 0.5966, 0.8302, 0.5966, 0.8302, 0.5966, 0.8374, 0.5966, 0.8304, 0.5966, 0.83, 0.5966, 0.83, 0.5966, 0.8304, 0.5966, 0.8302, 0.5966, 0.8299, 0.5966, 0.8299, 0.5966, 0.8302, 0.5966, 0.83, 0.5966, 0.8297, 0.5966, 0.8297, 0.5966, 0.83, 0.5966, 0.8299, 0.5966, 0.8296, 0.5966, 0.8296, 0.5966, 0.8299, 0.5965, 0.838, 0.5965, 0.8378, 0.5965, 0.8378, 0.5965, 0.838, 0.5965, 0.8321, 0.5965, 0.827, 0.5965, 0.827, 0.5965, 0.8321, 0.5965, 0.8323, 0.5965, 0.8321, 0.5965, 0.8321, 0.5965, 0.8323, 0.5965, 0.8378, 0.5965, 0.8325, 0.5965, 0.8325, 0.5965, 0.8378, 0.5965, 0.827, 0.5965, 0.8268, 0.5965, 0.8268, 0.5965, 0.827, 0.9066, 0.8563, 0.9037, 0.8546, 0.9016, 0.8499, 0.9008, 0.8435, 0.9014, 0.7265, 0.9023, 0.7201, 0.9044, 0.7154, 0.9074, 0.7137, 0.9949, 0.7141, 0.9978, 0.7159, 0.9999, 0.7206, 1.001, 0.727, 1.0, 0.844, 0.9992, 0.8504, 0.9971, 0.8551, 0.9941, 0.8568, 0.5965, 0.838, 0.5965, 0.8378, 0.5965, 0.8378, 0.5965, 0.838, 0.5965, 0.8321, 0.5965, 0.827, 0.5965, 0.827, 0.5965, 0.8321, 0.5965, 0.8323, 0.5965, 0.8321, 0.5965, 0.8321, 0.5965, 0.8323, 0.5965, 0.8378, 0.5965, 0.8325, 0.5965, 0.8325, 0.5965, 0.8378, 0.5965, 0.827, 0.5965, 0.8268, 0.5965, 0.8268, 0.5965, 0.827, 0.5965, 0.8325, 0.5965, 0.8323, 0.5965, 0.8323, 0.5965, 0.8325, 0.5966, 0.838, 0.5966, 0.8378, 0.5966, 0.8378, 0.5966, 0.838, 0.5966, 0.838, 0.5966, 0.8378, 0.5966, 0.8378, 0.5966, 0.838, 0.5966, 0.8378, 0.5966, 0.8374, 0.5966, 0.8374, 0.5966, 0.8378, 0.5966, 0.8378, 0.5966, 0.8374, 0.5966, 0.8374, 0.5966, 0.8378, 0.5966, 0.8374, 0.5966, 0.8304, 0.5966, 0.8304, 0.5966, 0.8374, 0.5966, 0.8374, 0.5966, 0.8302, 0.5966, 0.8302, 0.5966, 0.8374, 0.5966, 0.8304, 0.5966, 0.83, 0.5966, 0.83, 0.5966, 0.8304, 0.5966, 0.8302, 0.5966, 0.8299, 0.5966, 0.8299, 0.5966, 0.8302, 0.5966, 0.83, 0.5966, 0.8297, 0.5966, 0.8297, 0.5966, 0.83])
me_card1_003.materials.append(mat_card_blue_001)
me_card1_003.update()
me_card1_003.normals_split_custom_set([tuple(v) for v in zip(*[iter([2.523e-09, -8.153e-08, 1.0, 2.523e-09, -8.153e-08, 1.0, 2.523e-09, -8.153e-08, 1.0, 2.523e-09, -8.153e-08, 1.0, 2.523e-09, -8.153e-08, 1.0, 2.523e-09, -8.153e-08, 1.0, 2.523e-09, -8.153e-08, 1.0, 2.523e-09, -8.153e-08, 1.0, 2.523e-09, -8.153e-08, 1.0, 2.523e-09, -8.153e-08, 1.0, 2.523e-09, -8.153e-08, 1.0, 2.523e-09, -8.153e-08, 1.0, 2.523e-09, -8.153e-08, 1.0, 2.523e-09, -8.153e-08, 1.0, 2.523e-09, -8.153e-08, 1.0, 2.523e-09, -8.153e-08, 1.0, 0.0, 0.0, 1.0, 0.0, 0.0, 1.0, 0.0, 0.0, 1.0, 0.0, 0.0, 1.0, 0.8774, -0.4798, 0.0, 0.8774, -0.4798, 0.0, 0.8774, -0.4798, 0.0, 0.8774, -0.4798, 0.0, -0.44, 0.898, 0.0, -0.44, 0.898, 0.0, -0.44, 0.898, 0.0, -0.44, 0.898, 0.0, 0.44, -0.898, 0.0, 0.44, -0.898, 0.0, 0.44, -0.898, 0.0, 0.44, -0.898, 0.0, -0.1302, 0.9915, 0.0, -0.1302, 0.9915, 0.0, -0.1302, 0.9915, 0.0, -0.1302, 0.9915, 0.0, 0.1302, -0.9915, 0.0, 0.1302, -0.9915, 0.0, 0.1302, -0.9915, 0.0, 0.1302, -0.9915, 0.0, 0.0, 1.0, 0.0, 0.0, 1.0, 0.0, 0.0, 1.0, 0.0, 0.0, 1.0, 0.0, 0.0, -1.0, 0.0, 0.0, -1.0, 0.0, 0.0, -1.0, 0.0, 0.0, -1.0, 0.0, 0.1302, 0.9915, 0.0, 0.1302, 0.9915, 0.0, 0.1302, 0.9915, 0.0, 0.1302, 0.9915, 0.0, -0.1302, -0.9915, 0.0, -0.1302, -0.9915, 0.0, -0.1302, -0.9915, 0.0, -0.1302, -0.9915, 0.0, 0.44, 0.898, 0.0, 0.44, 0.898, 0.0, 0.44, 0.898, 0.0, 0.44, 0.898, 0.0, -0.44, -0.898, 0.0, -0.44, -0.898, 0.0, -0.44, -0.898, 0.0, -0.44, -0.898, 0.0, 0.8774, 0.4798, 0.0, 0.8774, 0.4798, 0.0, 0.8774, 0.4798, 0.0, 0.8774, 0.4798, 0.0, -1.0, -2.456e-12, 0.0, -1.0, -2.456e-12, 0.0, -1.0, -2.456e-12, 0.0, -1.0, -2.456e-12, 0.0, -0.8774, -0.4798, 0.0, -0.8774, -0.4798, 0.0, -0.8774, -0.4798, 0.0, -0.8774, -0.4798, 0.0, 1.0, -2.456e-12, 0.0, 1.0, -2.456e-12, 0.0, 1.0, -2.456e-12, 0.0, 1.0, -2.456e-12, 0.0, -0.8774, 0.4798, 0.0, -0.8774, 0.4798, 0.0, -0.8774, 0.4798, 0.0, -0.8774, 0.4798, 0.0, -0.44, -0.898, 0.0, -0.44, -0.898, 0.0, -0.44, -0.898, 0.0, -0.44, -0.898, 0.0, 0.0, 0.0, 1.0, 0.0, 0.0, 1.0, 0.0, 0.0, 1.0, 0.0, 0.0, 1.0, 0.0, 0.0, 1.0, 0.0, 0.0, 1.0, 0.0, 0.0, 1.0, 0.0, 0.0, 1.0, 0.0, 0.0, 1.0, 0.0, 0.0, 1.0, 0.0, 0.0, 1.0, 0.0, 0.0, 1.0, 0.0, 0.0, 1.0, 0.0, 0.0, 1.0, 0.0, 0.0, 1.0, 0.0, 0.0, 1.0, 0.0, 0.0, 1.0, 0.0, 0.0, 1.0, 0.0, 0.0, 1.0, 0.0, 0.0, 1.0, 0.0, 0.0, 1.0, 0.0, 0.0, 1.0, 0.0, 0.0, 1.0, 0.0, 0.0, 1.0, 0.0, 0.0, 1.0, 0.0, 0.0, 1.0, 0.0, 0.0, 1.0, 0.0, 0.0, 1.0, 0.0, 0.0, 1.0, 0.0, 0.0, 1.0, 0.0, 0.0, 1.0, 0.0, 0.0, 1.0, 0.0, 0.0, 1.0, 0.0, 0.0, 1.0, 0.0, 0.0, 1.0, 0.0, 0.0, 1.0, 0.0, 0.0, 1.0, 0.0, 0.0, 1.0, 0.0, 0.0, 1.0, 0.0, 0.0, 1.0, 0.0, 0.0, 1.0, 0.0, 0.0, 1.0, 0.0, 0.0, 1.0, 0.0, 0.0, 1.0, 0.0, 0.0, 1.0, 0.0, 0.0, 1.0, 0.0, 0.0, 1.0, 0.0, 0.0, 1.0, 0.0, 0.0, 1.0, 0.0, 0.0, 1.0, 0.0, 0.0, 1.0, 0.0, 0.0, 1.0, 0.0, 0.0, 1.0, 0.0, 0.0, 1.0, 0.0, 0.0, 1.0, 0.0, 0.0, 1.0, 0.0, 0.0, 1.0, 0.0, 0.0, 1.0, 0.0, 0.0, 1.0, 0.0, 0.0, 1.0, 1.941e-10, 9.783e-08, -1.0, 1.941e-10, 9.783e-08, -1.0, 1.941e-10, 9.783e-08, -1.0, 1.941e-10, 9.783e-08, -1.0, 1.941e-10, 9.783e-08, -1.0, 1.941e-10, 9.783e-08, -1.0, 1.941e-10, 9.783e-08, -1.0, 1.941e-10, 9.783e-08, -1.0, 1.941e-10, 9.783e-08, -1.0, 1.941e-10, 9.783e-08, -1.0, 1.941e-10, 9.783e-08, -1.0, 1.941e-10, 9.783e-08, -1.0, 1.941e-10, 9.783e-08, -1.0, 1.941e-10, 9.783e-08, -1.0, 1.941e-10, 9.783e-08, -1.0, 1.941e-10, 9.783e-08, -1.0, 0.8774, 0.4798, 0.0, 0.8774, 0.4798, 0.0, 0.8774, 0.4798, 0.0, 0.8774, 0.4798, 0.0, -1.0, -7.716e-08, 0.0, -1.0, -7.716e-08, 0.0, -1.0, -7.716e-08, 0.0, -1.0, -7.716e-08, 0.0, -0.8774, -0.4798, 0.0, -0.8774, -0.4798, 0.0, -0.8774, -0.4798, 0.0, -0.8774, -0.4798, 0.0, 1.0, -7.716e-08, 0.0, 1.0, -7.716e-08, 0.0, 1.0, -7.716e-08, 0.0, 1.0, -7.716e-08, 0.0, -0.8774, 0.4798, 0.0, -0.8774, 0.4798, 0.0, -0.8774, 0.4798, 0.0, -0.8774, 0.4798, 0.0, 0.8774, -0.4798, 0.0, 0.8774, -0.4798, 0.0, 0.8774, -0.4798, 0.0, 0.8774, -0.4798, 0.0, -0.44, 0.898, 0.0, -0.44, 0.898, 0.0, -0.44, 0.898, 0.0, -0.44, 0.898, 0.0, 0.44, -0.898, 0.0, 0.44, -0.898, 0.0, 0.44, -0.898, 0.0, 0.44, -0.898, 0.0, -0.1302, 0.9915, 0.0, -0.1302, 0.9915, 0.0, -0.1302, 0.9915, 0.0, -0.1302, 0.9915, 0.0, 0.1302, -0.9915, 0.0, 0.1302, -0.9915, 0.0, 0.1302, -0.9915, 0.0, 0.1302, -0.9915, 0.0, 0.0, 1.0, 0.0, 0.0, 1.0, 0.0, 0.0, 1.0, 0.0, 0.0, 1.0, 0.0, 0.0, -1.0, 0.0, 0.0, -1.0, 0.0, 0.0, -1.0, 0.0, 0.0, -1.0, 0.0, 0.1302, 0.9915, 0.0, 0.1302, 0.9915, 0.0, 0.1302, 0.9915, 0.0, 0.1302, 0.9915, 0.0, -0.1302, -0.9915, 0.0, -0.1302, -0.9915, 0.0, -0.1302, -0.9915, 0.0, -0.1302, -0.9915, 0.0, 0.44, 0.898, 0.0, 0.44, 0.898, 0.0, 0.44, 0.898, 0.0, 0.44, 0.898, 0.0])] * 3)])

# ---- objects
ob_card1 = bpy.data.objects.new('Card1', me_card1_001)
ob_card1_001 = bpy.data.objects.new('Card1.001', me_card1_002)
ob_card1_002 = bpy.data.objects.new('Card1.002', me_card1_003)

# ---- transforms, parenting, visibility, modifiers, constraints
ob_card1.location = (-3.202e-09, 1.627e-07, 2.362)
ob_card1.rotation_euler = (0.03316, 0.0, 0.0)
ob_card1.scale = (3.0, 3.0, 3.0)
ob_card1.delta_rotation_euler = (-0.01803, -0.0, 0.0)
ob_card1.color = (0.8, 0.8, 0.8, 1.0)
ob_card1_001.location = (1.408e-07, 18.0, 1.088)
ob_card1_001.scale = (3.0, 3.0, 3.0)
ob_card1_001.color = (0.8, 0.8, 0.8, 1.0)
ob_card1_002.location = (-2.0, 37.0, 1.882)
ob_card1_002.color = (0.8, 0.8, 0.8, 1.0)

# ---- collection membership
col_collection.objects.link(ob_card1)
col_collection.objects.link(ob_card1_001)
col_collection.objects.link(ob_card1_002)

# ---- scene / render settings (as saved in the file)
scene.frame_start = 1; scene.frame_end = 250; scene.frame_set(1)
scene.render.engine = 'BLENDER_EEVEE_NEXT'
scene.cycles.sampling_pattern = 'TABULATED_SOBOL'
scene.cycles.use_light_tree = False
scene.view_settings.view_transform = 'Filmic'
scene.unit_settings.scale_length = 0.01
bpy.context.view_layer.update()

# ---- added for rendering (the .blend has no active camera and no usable light): camera, sun
cam_auto = bpy.data.cameras.new('AutoCamera')
cam_auto.lens = 50.0
cam_auto.sensor_width = 36.0
cam_auto.clip_end = 1000.0
ob_auto_camera = bpy.data.objects.new('AutoCamera', cam_auto)
scene.collection.objects.link(ob_auto_camera)
ob_auto_camera.location = (51.602, -44.6409, 44.4434)
ob_auto_camera.rotation_euler = (1.09748, -7.21219e-08, 0.694738)
scene.camera = ob_auto_camera
light_auto_sun = bpy.data.lights.new('AutoSun', 'SUN')
light_auto_sun.energy = 3.0
light_auto_sun.angle = 0.0523599
ob_auto_sun = bpy.data.objects.new('AutoSun', light_auto_sun)
scene.collection.objects.link(ob_auto_sun)
ob_auto_sun.rotation_euler = (0.872665, 0.174533, 0.523599)
bpy.context.view_layer.update()
